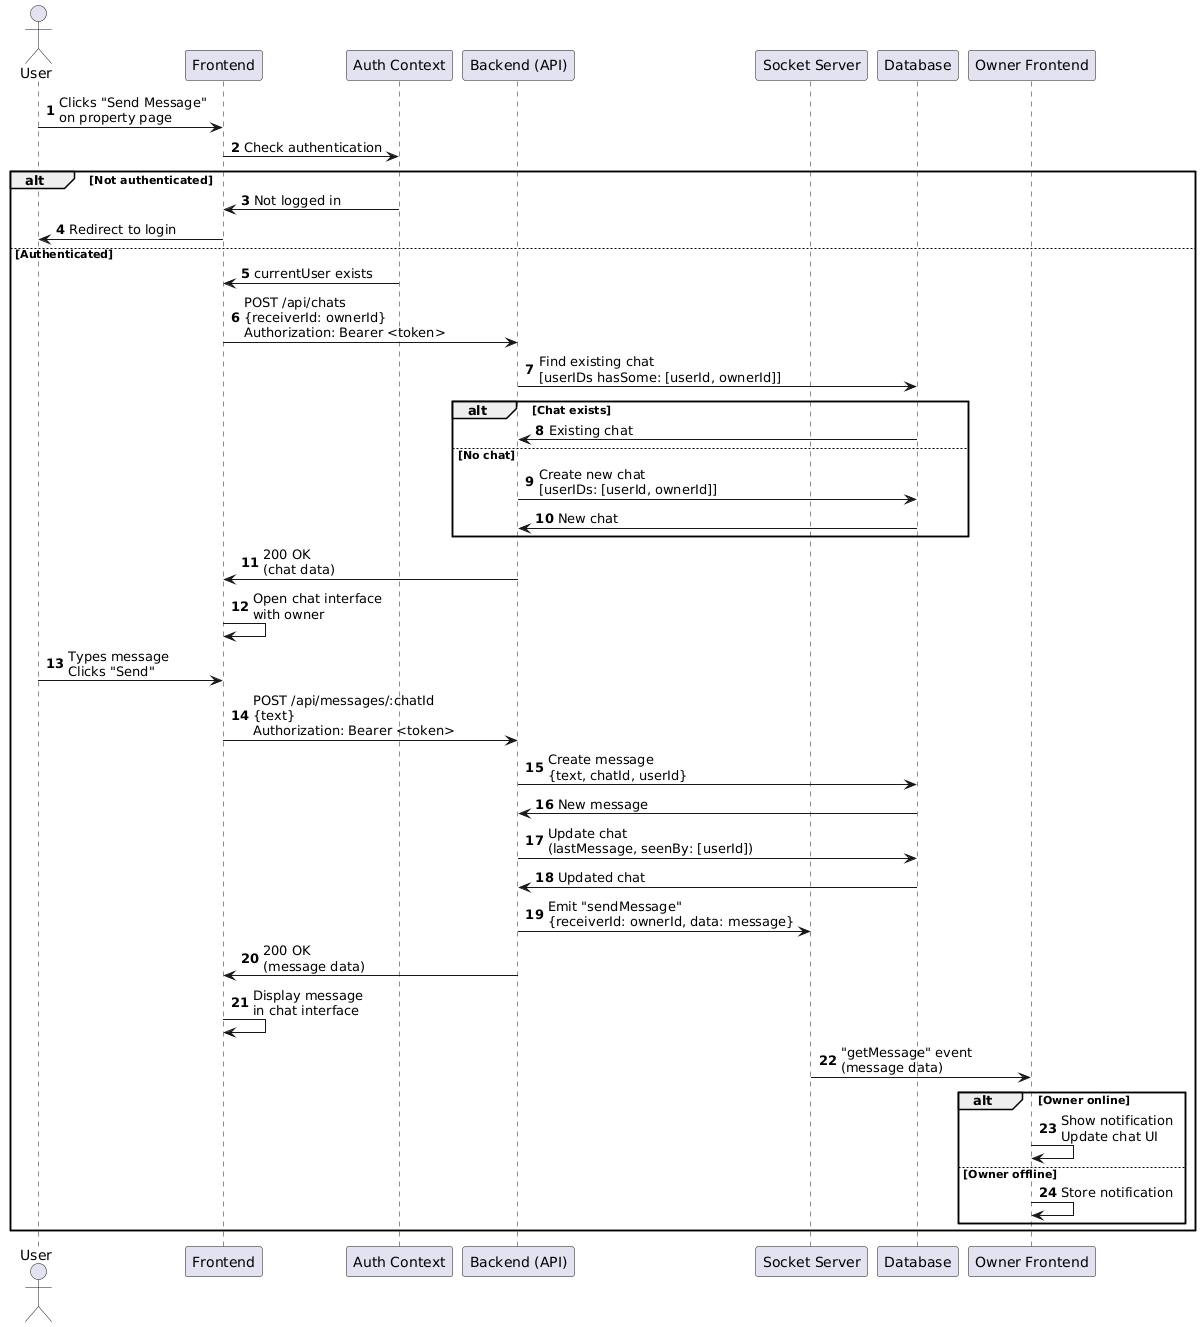

The diagram above was rendered by PlantUML. Its source (embedded in the PNG):
@startuml
actor User
participant "Frontend" as Frontend
participant "Auth Context" as Auth
participant "Backend (API)" as Backend
participant "Socket Server" as Socket
participant "Database" as Database
participant "Owner Frontend" as OwnerFE

autonumber

User -> Frontend: Clicks "Send Message"\non property page
Frontend -> Auth: Check authentication
alt Not authenticated
    Auth -> Frontend: Not logged in
    Frontend -> User: Redirect to login
else Authenticated
    Auth -> Frontend: currentUser exists
    Frontend -> Backend: POST /api/chats\n{receiverId: ownerId}\nAuthorization: Bearer <token>
    Backend -> Database: Find existing chat\n[userIDs hasSome: [userId, ownerId]]
    alt Chat exists
        Database -> Backend: Existing chat
    else No chat
        Backend -> Database: Create new chat\n[userIDs: [userId, ownerId]]
        Database -> Backend: New chat
    end
    Backend -> Frontend: 200 OK\n(chat data)
    Frontend -> Frontend: Open chat interface\nwith owner
    User -> Frontend: Types message\nClicks "Send"
    Frontend -> Backend: POST /api/messages/:chatId\n{text}\nAuthorization: Bearer <token>
    Backend -> Database: Create message\n{text, chatId, userId}
    Database -> Backend: New message
    Backend -> Database: Update chat\n(lastMessage, seenBy: [userId])
    Database -> Backend: Updated chat
    Backend -> Socket: Emit "sendMessage"\n{receiverId: ownerId, data: message}
    Backend -> Frontend: 200 OK\n(message data)
    Frontend -> Frontend: Display message\nin chat interface
    Socket -> OwnerFE: "getMessage" event\n(message data)
    alt Owner online
        OwnerFE -> OwnerFE: Show notification\nUpdate chat UI
    else Owner offline
        OwnerFE -> OwnerFE: Store notification
    end
end
@enduml